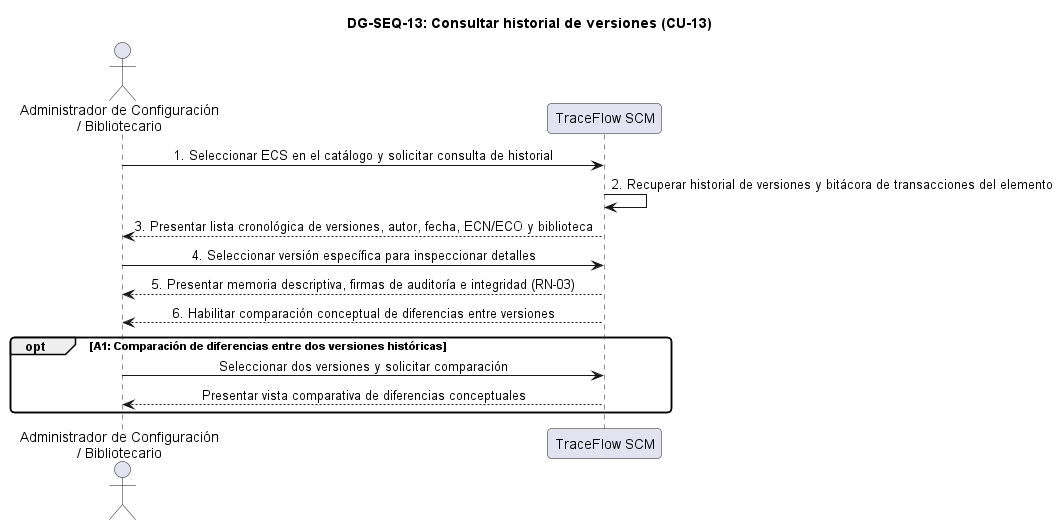

The diagram above was rendered by PlantUML. Its source (embedded in the PNG):
@startuml DG-SEQ-13
skinparam shadowing false
skinparam roundcorner 8
skinparam defaultFontName Arial
skinparam sequenceMessageAlign center

title <b>DG-SEQ-13: Consultar historial de versiones (CU-13)</b>

actor "Administrador de Configuración\n/ Bibliotecario" as Admin
participant "TraceFlow SCM" as Sistema

Admin -> Sistema: 1. Seleccionar ECS en el catálogo y solicitar consulta de historial
Sistema -> Sistema: 2. Recuperar historial de versiones y bitácora de transacciones del elemento
Sistema --> Admin: 3. Presentar lista cronológica de versiones, autor, fecha, ECN/ECO y biblioteca
Admin -> Sistema: 4. Seleccionar versión específica para inspeccionar detalles
Sistema --> Admin: 5. Presentar memoria descriptiva, firmas de auditoría e integridad (RN-03)
Sistema --> Admin: 6. Habilitar comparación conceptual de diferencias entre versiones

opt A1: Comparación de diferencias entre dos versiones históricas
  Admin -> Sistema: Seleccionar dos versiones y solicitar comparación
  Sistema --> Admin: Presentar vista comparativa de diferencias conceptuales
end

@enduml